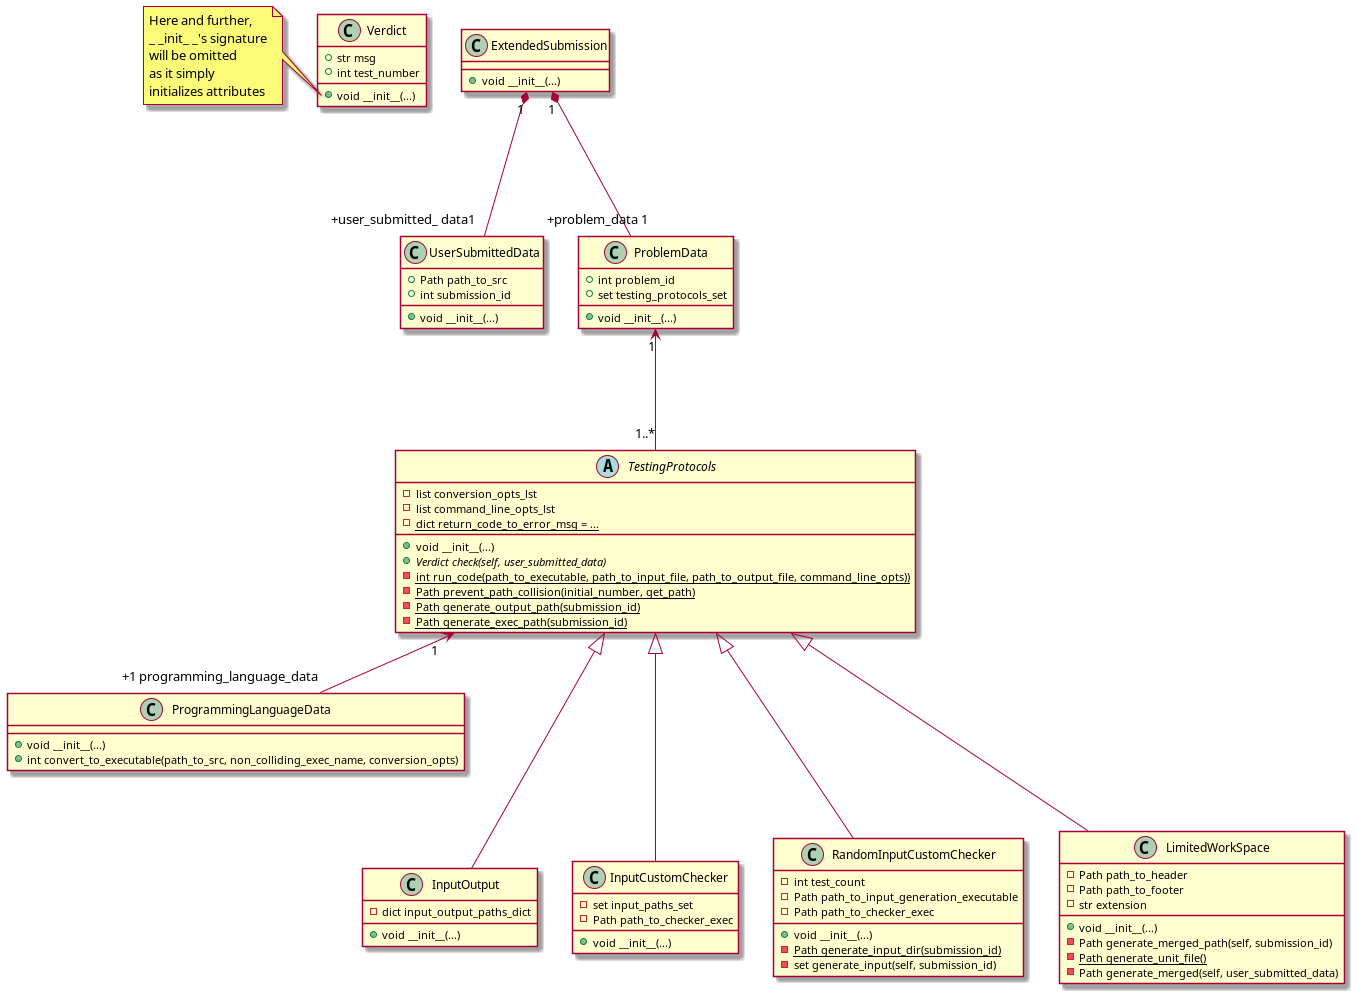

The diagram above was rendered by PlantUML. Its source (embedded in the PNG):
@startuml
'https://plantuml.com/class-diagram

' ============================ AUX ============================

class Verdict {
    +str msg
    +int test_number

    +void __init__(...)
}
note left of Verdict::__init__
Here and further,
_ _init_ _'s signature
will be omitted
as it simply
initializes attributes
end note


class UserSubmittedData {
    +Path path_to_src
    +int submission_id

    +void __init__(...)
}


class ProgrammingLanguageData {
        +void __init__(...)
        +int convert_to_executable(path_to_src, non_colliding_exec_name, conversion_opts)
}


' ========================== PROTOCOLS =========================

abstract class TestingProtocols {
    -list conversion_opts_lst
    -list command_line_opts_lst
    -{static} dict return_code_to_error_msg = ...

    +void __init__(...)
    +{abstract} Verdict check(self, user_submitted_data)
    -{static} int run_code(path_to_executable, path_to_input_file, path_to_output_file, command_line_opts))
    -{static} Path prevent_path_collision(initial_number, get_path)
    -{static} Path generate_output_path(submission_id)
    -{static} Path generate_exec_path(submission_id)
}

TestingProtocols "1" <-- "+1 programming_language_data" ProgrammingLanguageData

class InputOutput {
    -dict input_output_paths_dict

    +void __init__(...)
}

class InputCustomChecker {
    -set input_paths_set
    -Path path_to_checker_exec

    +void __init__(...)
}

class RandomInputCustomChecker {
    -int test_count
    -Path path_to_input_generation_executable
    -Path path_to_checker_exec


    +void __init__(...)
    -{static} Path generate_input_dir(submission_id)
    -set generate_input(self, submission_id)
}

class LimitedWorkSpace {
    -Path path_to_header
    -Path path_to_footer
    -str extension

    +void __init__(...)
    -Path generate_merged_path(self, submission_id)
    -{static} Path generate_unit_file()
    -Path generate_merged(self, user_submitted_data)
}


TestingProtocols <|--- InputCustomChecker
TestingProtocols <|--- RandomInputCustomChecker
TestingProtocols <|--- LimitedWorkSpace
TestingProtocols <|--- InputOutput


' ============================ AUX ============================

class ProblemData {
    +int problem_id
    +set testing_protocols_set

    +void __init__(...)
}

ProblemData "1" <--- "1..*" TestingProtocols


class ExtendedSubmission {
    +void __init__(...)
}

ExtendedSubmission "1" *--- "+problem_data 1" ProblemData
ExtendedSubmission "1" *--- "+user_submitted_ data1" UserSubmittedData

@enduml